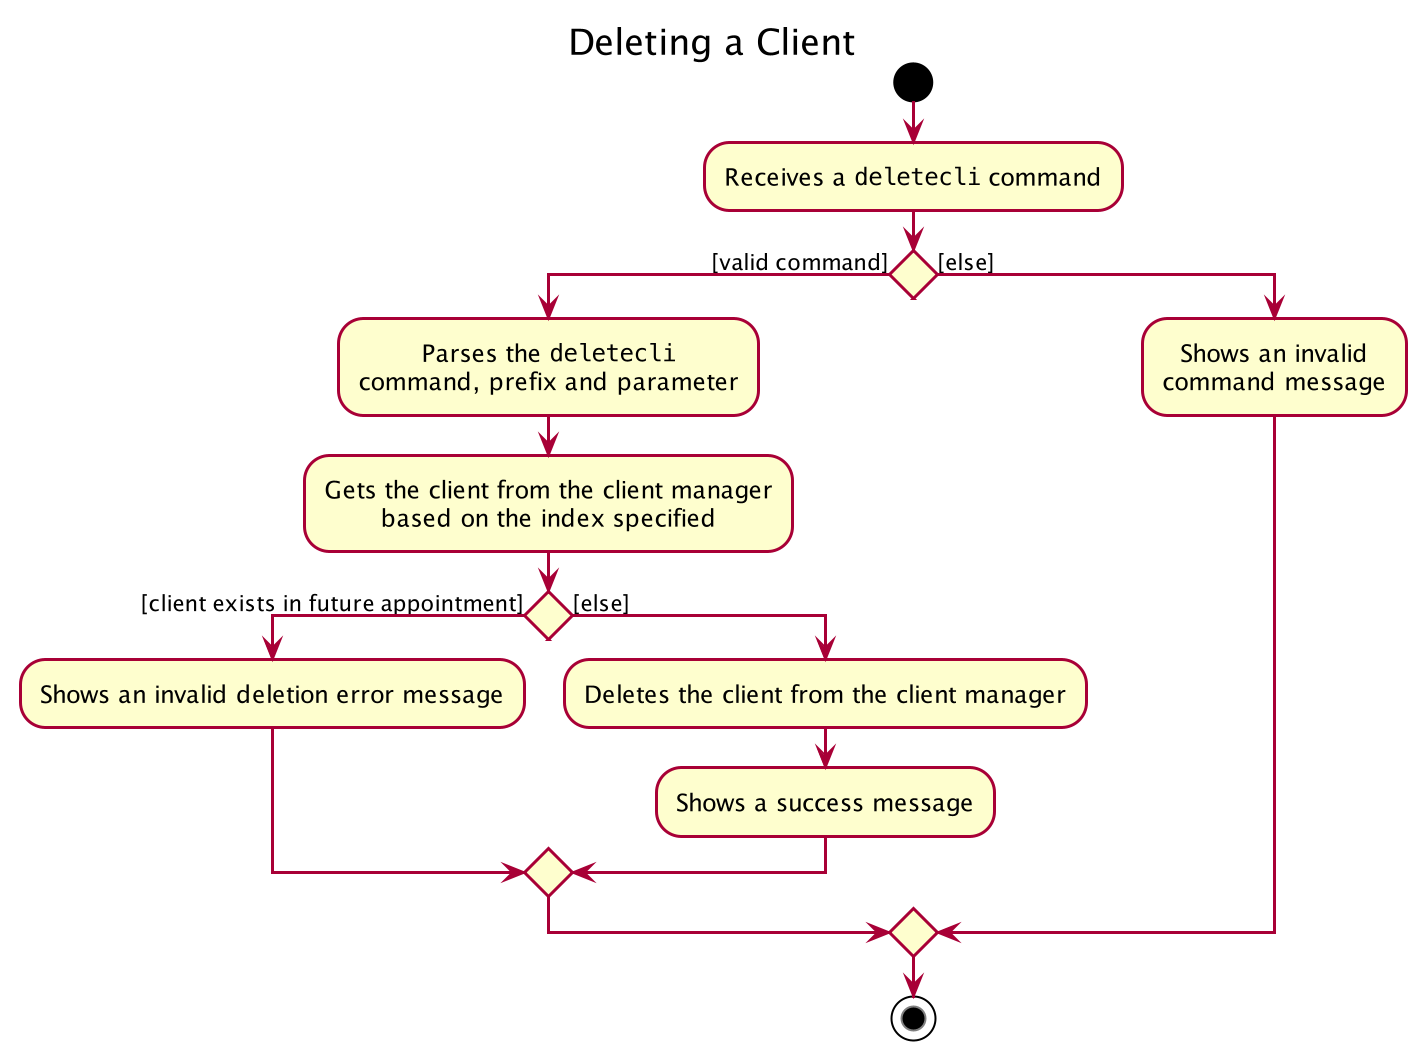

The diagram above was rendered by PlantUML. Its source (embedded in the PNG):
@startuml









skinparam BackgroundColor #FFFFFFF

skinparam Shadowing false

skinparam Class {
    FontColor #FFFFFF
    BorderThickness 1
    BorderColor #FFFFFF
    StereotypeFontColor #FFFFFF
    FontName Arial
    AttributeFontColor #FFFFFF
    AttributeIconSize 0
}

skinparam Actor {
    BorderColor #000000
    Color #000000
    FontName Arial
}

skinparam Sequence {
    MessageAlign center
    BoxFontSize 15
    BoxPadding 0
    BoxFontColor #FFFFFF
    FontName Arial
}

skinparam Participant {
    FontColor #FFFFFFF
    Padding 20
}

skinparam MinClassWidth 50
skinparam ParticipantPadding 10
skinparam Shadowing false
skinparam DefaultTextAlignment center
skinparam packageStyle Rectangle

hide footbox
hide circle
hide members
title Deleting a Client

start

:Receives a ""deletecli"" command;

if () then ([valid command])
    :Parses the ""deletecli""
    command, prefix and parameter;

    :Gets the client from the client manager
    based on the index specified;

    if () then ([client exists in future appointment])
        :Shows an invalid deletion error message;
    else ([else])
        :Deletes the client from the client manager;

        :Shows a success message;
    endif

else ([else])

    :Shows an invalid
    command message;

endif

stop

@enduml